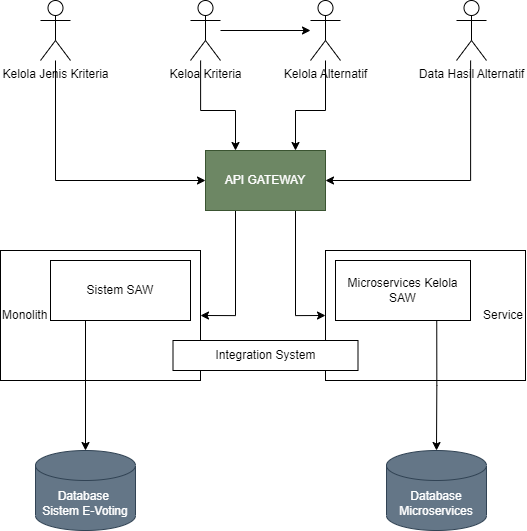

The diagram above was exported from draw.io. Its source (the exported page's mxGraphModel, read from the mxfile embedded in the PNG):
<mxGraphModel dx="1929" dy="982" grid="1" gridSize="10" guides="1" tooltips="1" connect="1" arrows="1" fold="1" page="1" pageScale="1" pageWidth="850" pageHeight="1100" math="0" shadow="0">
  <root>
    <mxCell id="0" />
    <mxCell id="1" parent="0" />
    <mxCell id="899aEDGTWT2JjAg90inp-37" style="edgeStyle=orthogonalEdgeStyle;rounded=0;orthogonalLoop=1;jettySize=auto;html=1;entryX=0;entryY=0.5;entryDx=0;entryDy=0;" edge="1" parent="1" source="899aEDGTWT2JjAg90inp-1" target="899aEDGTWT2JjAg90inp-4">
      <mxGeometry relative="1" as="geometry">
        <Array as="points">
          <mxPoint x="145" y="250" />
        </Array>
      </mxGeometry>
    </mxCell>
    <mxCell id="899aEDGTWT2JjAg90inp-1" value="Kelola Jenis Kriteria" style="shape=umlActor;verticalLabelPosition=bottom;verticalAlign=top;html=1;outlineConnect=0;" vertex="1" parent="1">
      <mxGeometry x="130" y="70" width="30" height="60" as="geometry" />
    </mxCell>
    <mxCell id="899aEDGTWT2JjAg90inp-27" style="edgeStyle=orthogonalEdgeStyle;rounded=0;orthogonalLoop=1;jettySize=auto;html=1;exitX=0.25;exitY=1;exitDx=0;exitDy=0;entryX=1;entryY=0.5;entryDx=0;entryDy=0;" edge="1" parent="1" source="899aEDGTWT2JjAg90inp-4" target="899aEDGTWT2JjAg90inp-22">
      <mxGeometry relative="1" as="geometry" />
    </mxCell>
    <mxCell id="899aEDGTWT2JjAg90inp-28" style="edgeStyle=orthogonalEdgeStyle;rounded=0;orthogonalLoop=1;jettySize=auto;html=1;exitX=0.75;exitY=1;exitDx=0;exitDy=0;entryX=0;entryY=0.5;entryDx=0;entryDy=0;" edge="1" parent="1" source="899aEDGTWT2JjAg90inp-4" target="899aEDGTWT2JjAg90inp-23">
      <mxGeometry relative="1" as="geometry" />
    </mxCell>
    <mxCell id="899aEDGTWT2JjAg90inp-4" value="API GATEWAY" style="rounded=0;whiteSpace=wrap;html=1;fillColor=#6d8764;strokeColor=#3A5431;fontColor=#ffffff;" vertex="1" parent="1">
      <mxGeometry x="295" y="220" width="120" height="60" as="geometry" />
    </mxCell>
    <mxCell id="899aEDGTWT2JjAg90inp-33" style="edgeStyle=orthogonalEdgeStyle;rounded=0;orthogonalLoop=1;jettySize=auto;html=1;entryX=0.25;entryY=0;entryDx=0;entryDy=0;" edge="1" parent="1" source="899aEDGTWT2JjAg90inp-7" target="899aEDGTWT2JjAg90inp-4">
      <mxGeometry relative="1" as="geometry">
        <Array as="points">
          <mxPoint x="290" y="180" />
          <mxPoint x="325" y="180" />
        </Array>
      </mxGeometry>
    </mxCell>
    <mxCell id="899aEDGTWT2JjAg90inp-36" value="" style="edgeStyle=orthogonalEdgeStyle;rounded=0;orthogonalLoop=1;jettySize=auto;html=1;" edge="1" parent="1" source="899aEDGTWT2JjAg90inp-7" target="899aEDGTWT2JjAg90inp-8">
      <mxGeometry relative="1" as="geometry" />
    </mxCell>
    <mxCell id="899aEDGTWT2JjAg90inp-7" value="Keloa Kriteria" style="shape=umlActor;verticalLabelPosition=bottom;verticalAlign=top;html=1;outlineConnect=0;" vertex="1" parent="1">
      <mxGeometry x="280" y="70" width="30" height="60" as="geometry" />
    </mxCell>
    <mxCell id="899aEDGTWT2JjAg90inp-34" style="edgeStyle=orthogonalEdgeStyle;rounded=0;orthogonalLoop=1;jettySize=auto;html=1;entryX=0.75;entryY=0;entryDx=0;entryDy=0;" edge="1" parent="1" source="899aEDGTWT2JjAg90inp-8" target="899aEDGTWT2JjAg90inp-4">
      <mxGeometry relative="1" as="geometry">
        <Array as="points">
          <mxPoint x="415" y="180" />
          <mxPoint x="385" y="180" />
        </Array>
      </mxGeometry>
    </mxCell>
    <mxCell id="899aEDGTWT2JjAg90inp-8" value="Kelola Alternatif" style="shape=umlActor;verticalLabelPosition=bottom;verticalAlign=top;html=1;outlineConnect=0;" vertex="1" parent="1">
      <mxGeometry x="400" y="70" width="30" height="60" as="geometry" />
    </mxCell>
    <mxCell id="899aEDGTWT2JjAg90inp-38" style="edgeStyle=orthogonalEdgeStyle;rounded=0;orthogonalLoop=1;jettySize=auto;html=1;entryX=1;entryY=0.5;entryDx=0;entryDy=0;" edge="1" parent="1" source="899aEDGTWT2JjAg90inp-9" target="899aEDGTWT2JjAg90inp-4">
      <mxGeometry relative="1" as="geometry">
        <Array as="points">
          <mxPoint x="560" y="250" />
        </Array>
      </mxGeometry>
    </mxCell>
    <mxCell id="899aEDGTWT2JjAg90inp-9" value="Data Hasil Alternatif" style="shape=umlActor;verticalLabelPosition=bottom;verticalAlign=top;html=1;outlineConnect=0;" vertex="1" parent="1">
      <mxGeometry x="546" y="70" width="30" height="60" as="geometry" />
    </mxCell>
    <mxCell id="899aEDGTWT2JjAg90inp-22" value="Monolith" style="rounded=0;whiteSpace=wrap;html=1;align=left;" vertex="1" parent="1">
      <mxGeometry x="90" y="320" width="200" height="130" as="geometry" />
    </mxCell>
    <mxCell id="899aEDGTWT2JjAg90inp-23" value="Service" style="rounded=0;whiteSpace=wrap;html=1;align=right;" vertex="1" parent="1">
      <mxGeometry x="415" y="320" width="200" height="130" as="geometry" />
    </mxCell>
    <mxCell id="899aEDGTWT2JjAg90inp-32" style="edgeStyle=orthogonalEdgeStyle;rounded=0;orthogonalLoop=1;jettySize=auto;html=1;exitX=0.25;exitY=1;exitDx=0;exitDy=0;entryX=0.5;entryY=0;entryDx=0;entryDy=0;entryPerimeter=0;" edge="1" parent="1" source="899aEDGTWT2JjAg90inp-24" target="899aEDGTWT2JjAg90inp-29">
      <mxGeometry relative="1" as="geometry" />
    </mxCell>
    <mxCell id="899aEDGTWT2JjAg90inp-24" value="Sistem SAW" style="rounded=0;whiteSpace=wrap;html=1;" vertex="1" parent="1">
      <mxGeometry x="140" y="330" width="140" height="60" as="geometry" />
    </mxCell>
    <mxCell id="899aEDGTWT2JjAg90inp-31" style="edgeStyle=orthogonalEdgeStyle;rounded=0;orthogonalLoop=1;jettySize=auto;html=1;exitX=0.75;exitY=1;exitDx=0;exitDy=0;entryX=0.5;entryY=0;entryDx=0;entryDy=0;entryPerimeter=0;" edge="1" parent="1" source="899aEDGTWT2JjAg90inp-25" target="899aEDGTWT2JjAg90inp-30">
      <mxGeometry relative="1" as="geometry" />
    </mxCell>
    <mxCell id="899aEDGTWT2JjAg90inp-25" value="Microservices Kelola SAW" style="rounded=0;whiteSpace=wrap;html=1;" vertex="1" parent="1">
      <mxGeometry x="425" y="330" width="135" height="60" as="geometry" />
    </mxCell>
    <mxCell id="899aEDGTWT2JjAg90inp-26" value="Integration System" style="rounded=0;whiteSpace=wrap;html=1;" vertex="1" parent="1">
      <mxGeometry x="262.5" y="410" width="185" height="30" as="geometry" />
    </mxCell>
    <mxCell id="899aEDGTWT2JjAg90inp-29" value="Database&amp;nbsp;&lt;br&gt;Sistem E-Voting" style="shape=cylinder3;whiteSpace=wrap;html=1;boundedLbl=1;backgroundOutline=1;size=15;fillColor=#647687;fontColor=#ffffff;strokeColor=#314354;" vertex="1" parent="1">
      <mxGeometry x="125" y="520" width="100" height="80" as="geometry" />
    </mxCell>
    <mxCell id="899aEDGTWT2JjAg90inp-30" value="Database&lt;br&gt;Microservices" style="shape=cylinder3;whiteSpace=wrap;html=1;boundedLbl=1;backgroundOutline=1;size=15;fillColor=#647687;fontColor=#ffffff;strokeColor=#314354;" vertex="1" parent="1">
      <mxGeometry x="476" y="520" width="100" height="80" as="geometry" />
    </mxCell>
  </root>
</mxGraphModel>